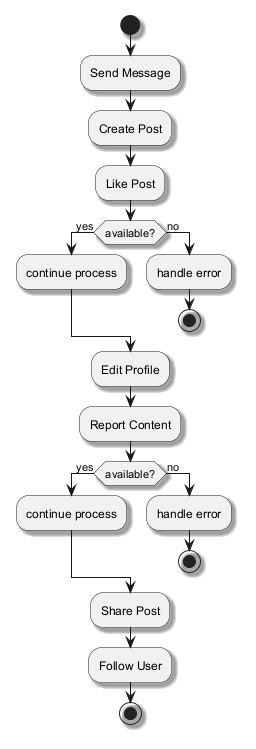

The diagram above was rendered by PlantUML. Its source (embedded in the PNG):
@startuml
skinparam shadowing true
start
:Send Message;
:Create Post;
:Like Post;
if (available?) then (yes)
:continue process;
else (no)
:handle error;
stop
endif
:Edit Profile;
:Report Content;
if (available?) then (yes)
:continue process;
else (no)
:handle error;
stop
endif
:Share Post;
:Follow User;
stop
@enduml